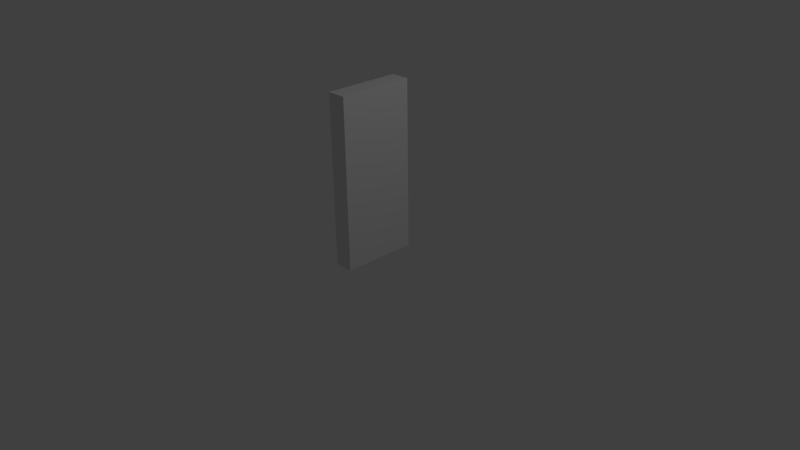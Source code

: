 # Source: tree_selene.blend  (saved by Blender 2.72.0; exported with 4.5.12 LTS)
import bpy
from mathutils import Matrix  # noqa: F401  (used for matrix-valued properties, if any)

bpy.ops.wm.read_factory_settings(use_empty=True)
scene = bpy.context.scene
scene.name = 'Scene'

# ---- collections
col_collection_1 = bpy.data.collections.new('Collection 1'); scene.collection.children.link(col_collection_1)

# ---- world
world_world = bpy.data.worlds.new('World'); scene.world = world_world
world_world.color = (0.05088, 0.05088, 0.05088)
world_world.use_sun_shadow = False
world_world.sun_shadow_jitter_overblur = 0.0
world_world.cycles.sampling_method = 'MANUAL'
world_world.cycles.sample_map_resolution = 256

# ---- cameras
cam_camera = bpy.data.cameras.new('Camera')
cam_camera.clip_end = 100.0
cam_camera.lens = 35.0
cam_camera.sensor_width = 32.0
cam_camera.sensor_height = 18.0
cam_camera.ortho_scale = 7.314
cam_camera.dof.focus_distance = 0.0
cam_camera.dof.aperture_fstop = 128.0

# ---- lights
light_lamp = bpy.data.lights.new('Lamp', 'POINT')
light_lamp.transmission_factor = 0.0
light_lamp.cutoff_distance = 30.0
light_lamp.energy = 100.0
light_lamp.shadow_buffer_clip_start = 1.001
light_lamp.shadow_soft_size = 0.1
light_lamp.shadow_maximum_resolution = 0.006
light_lamp.use_absolute_resolution = True
light_lamp.cycles.use_multiple_importance_sampling = False

# ---- meshes
me_cube_cube_001 = bpy.data.meshes.new('Cube_Cube.001')
me_cube_cube_001.from_pydata([(0.125, 2.25, -0.5), (0.125, 0.0, -0.5), (-0.125, 0.0, -0.5), (0.125, 2.25, 0.5), (0.125, 0.0, 0.5), (-0.125, 2.25, 0.5), (-0.125, 0.0, 0.5), (-0.125, 2.25, -0.5)], [], [(0, 1, 2), (3, 4, 1), (5, 6, 4), (7, 2, 6), (3, 0, 7), (7, 0, 2), (0, 3, 1), (3, 5, 4), (5, 7, 6), (5, 3, 7)])
_uv = me_cube_cube_001.uv_layers.new(name='UVMap')
_uv.uv.foreach_set('vector', [0.625, 1.0, 0.625, 0.1818, 0.375, 0.1818, 0.0, 1.0, 0.0, 0.1818, 1.0, 0.1818, 0.375, 1.0, 0.375, 0.1818, 0.625, 0.1818, 1.0, 1.0, 1.0, 0.1818, 0.0, 0.1818, 0.625, 0.0, 0.625, 0.3636, 0.375, 0.3636, 0.375, 1.0, 0.625, 1.0, 0.375, 0.1818, 1.0, 1.0, 0.0, 1.0, 1.0, 0.1818, 0.625, 1.0, 0.375, 1.0, 0.625, 0.1818, 0.0, 1.0, 1.0, 1.0, 0.0, 0.1818, 0.375, 0.0, 0.625, 0.0, 0.375, 0.3636])
me_cube_cube_001.use_remesh_preserve_volume = False
me_cube_cube_001.use_remesh_preserve_attributes = False
me_cube_cube_001.use_mirror_vertex_groups = False
me_cube_cube_001.update()

# ---- objects
ob_cube_cube_001 = bpy.data.objects.new('Cube_Cube.001', me_cube_cube_001)
ob_lamp = bpy.data.objects.new('Lamp', light_lamp)
ob_camera = bpy.data.objects.new('Camera', cam_camera)

# ---- transforms, parenting, visibility, modifiers, constraints
ob_cube_cube_001.location = (0.0, 0.0, 0.0)
ob_cube_cube_001.rotation_euler = (1.571, -0.0, 0.0)
ob_cube_cube_001.lineart.crease_threshold = 0.0
ob_lamp.location = (4.076, 1.005, 5.904)
ob_lamp.rotation_euler = (0.6503, 0.05522, 1.866)
ob_lamp.lock_rotations_4d = False
ob_lamp.empty_display_type = 'ARROWS'
ob_lamp.color = (0.0, 0.0, 0.0, 0.0)
ob_lamp.lineart.crease_threshold = 0.0
ob_camera.location = (7.481, -6.508, 5.344)
ob_camera.rotation_euler = (1.109, 0.01082, 0.8149)
ob_camera.lock_rotations_4d = False
ob_camera.empty_display_type = 'ARROWS'
ob_camera.color = (0.0, 0.0, 0.0, 0.0)
ob_camera.display_type = 'WIRE'
ob_camera.lineart.crease_threshold = 0.0

# ---- collection membership
col_collection_1.objects.link(ob_cube_cube_001)
col_collection_1.objects.link(ob_lamp)
col_collection_1.objects.link(ob_camera)

# ---- scene / render settings (as saved in the file)
scene.camera = ob_camera
scene.frame_start = 1; scene.frame_end = 250; scene.frame_set(34)
scene.render.engine = 'BLENDER_EEVEE_NEXT'
scene.render.resolution_percentage = 50
scene.render.dither_intensity = 0.0
scene.cycles.use_denoising = False
scene.cycles.samples = 10
scene.cycles.sampling_pattern = 'TABULATED_SOBOL'
scene.cycles.light_sampling_threshold = 0.0
scene.cycles.use_adaptive_sampling = False
scene.cycles.use_light_tree = False
scene.cycles.blur_glossy = 0.0
scene.cycles.pixel_filter_type = 'GAUSSIAN'
scene.cycles.sample_clamp_indirect = 0.0
scene.view_settings.view_transform = 'Standard'
bpy.context.view_layer.update()
